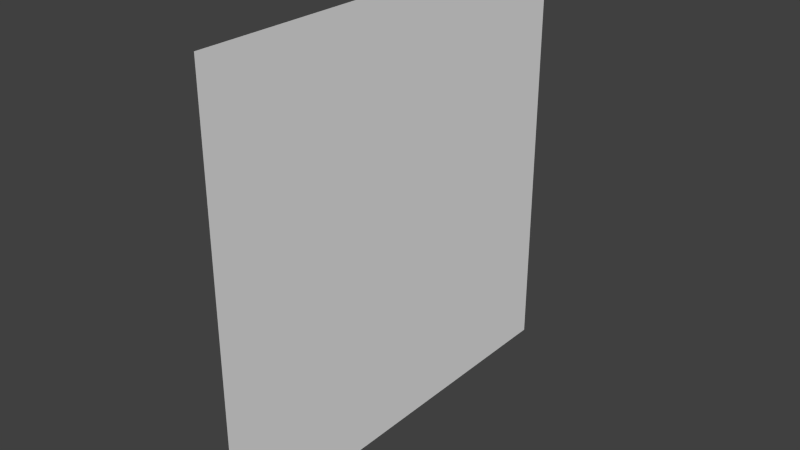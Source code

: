 # Source: boom01.blend  (saved by Blender 2.66.1; exported with 4.5.12 LTS)
import bpy
from mathutils import Matrix  # noqa: F401  (used for matrix-valued properties, if any)

bpy.ops.wm.read_factory_settings(use_empty=True)
scene = bpy.context.scene
scene.name = 'Scene'

# ---- collections
col_collection_1 = bpy.data.collections.new('Collection 1'); scene.collection.children.link(col_collection_1)

# ---- materials (node trees are filled in below, after node groups)
mat_sabsplode = bpy.data.materials.new('sabsplode')
mat_sabsplode.alpha_threshold = 0.0
mat_sabsplode.use_transparent_shadow = False
mat_sabsplode.roughness = 0.5
mat_sabsplode.line_color = (0.0, 0.0, 0.0, 1.0)

# ---- material node trees

# ---- world
world_world = bpy.data.worlds.new('World'); scene.world = world_world
world_world.color = (0.05088, 0.05088, 0.05088)
world_world.use_sun_shadow = False
world_world.sun_shadow_jitter_overblur = 0.0
world_world.cycles.sampling_method = 'MANUAL'
world_world.cycles.sample_map_resolution = 256

# ---- meshes
me_rlboom = bpy.data.meshes.new('rlboom')
me_rlboom.from_pydata([(-4.899e-16, -8.0, 8.0), (-4.899e-16, 8.0, 8.0), (4.899e-16, 8.0, -8.0), (4.899e-16, -8.0, -8.0)], [], [(0, 3, 2, 1)])
me_rlboom.polygons.foreach_set('use_smooth', [True] * 1)
_k = set([(0, 1), (0, 3), (1, 2), (2, 3)])
me_rlboom.attributes.new('sharp_edge', 'BOOLEAN', 'EDGE').data.foreach_set('value', [ (min(e.vertices), max(e.vertices)) in _k for e in me_rlboom.edges])
_uv = me_rlboom.uv_layers.new(name='UVMap')
_uv.uv.foreach_set('vector', [0.0, 5.551e-17, 1.0, 0.0, 1.0, 1.0, 1.11e-16, 1.0])
me_rlboom.materials.append(mat_sabsplode)
me_rlboom.use_remesh_preserve_volume = False
me_rlboom.use_remesh_preserve_attributes = False
me_rlboom.use_mirror_vertex_groups = False
me_rlboom.update()
arm_armature = bpy.data.armatures.new('Armature')  # bones are not reproduced

# ---- objects
ob_armature = bpy.data.objects.new('Armature', arm_armature)
ob_rlboom = bpy.data.objects.new('rlboom', me_rlboom)

# ---- transforms, parenting, visibility, modifiers, constraints
ob_armature.location = (0.0, 0.0, 3.0)
ob_armature.rotation_euler = (1.571, 2.22e-16, 1.571)
ob_armature.show_in_front = True
ob_armature.lineart.crease_threshold = 0.0
ob_rlboom.location = (0.0, 0.0, 0.0)
ob_rlboom.rotation_euler = (1.571, -0.0, 0.0)
ob_rlboom.lineart.crease_threshold = 0.0
_m = ob_rlboom.modifiers.new('Armature', 'ARMATURE')
_m.object = ob_armature

# ---- collection membership
col_collection_1.objects.link(ob_armature)
col_collection_1.objects.link(ob_rlboom)

# ---- scene / render settings (as saved in the file)
scene.frame_start = 1; scene.frame_end = 250; scene.frame_set(0)
scene.render.engine = 'BLENDER_EEVEE_NEXT'
scene.render.image_settings.color_mode = 'RGB'
scene.render.image_settings.compression = 90
scene.render.resolution_percentage = 50
scene.render.dither_intensity = 0.0
scene.render.bake_margin = 2
scene.render.bake_bias = 0.0
scene.cycles.use_denoising = False
scene.cycles.samples = 10
scene.cycles.sampling_pattern = 'TABULATED_SOBOL'
scene.cycles.light_sampling_threshold = 0.0
scene.cycles.use_adaptive_sampling = False
scene.cycles.use_light_tree = False
scene.cycles.blur_glossy = 0.0
scene.cycles.volume_bounces = 1
scene.cycles.pixel_filter_type = 'GAUSSIAN'
scene.cycles.sample_clamp_indirect = 0.0
scene.view_settings.view_transform = 'Standard'
bpy.context.view_layer.update()

# ---- added for rendering (the .blend has no active camera and no usable light): camera, sun
cam_auto = bpy.data.cameras.new('AutoCamera')
cam_auto.lens = 50.0
cam_auto.sensor_width = 36.0
cam_auto.clip_end = 1000.0
ob_auto_camera = bpy.data.objects.new('AutoCamera', cam_auto)
scene.collection.objects.link(ob_auto_camera)
ob_auto_camera.location = (20.9354, -25.1225, 16.7484)
ob_auto_camera.rotation_euler = (1.09748, -7.21219e-08, 0.694738)
scene.camera = ob_auto_camera
light_auto_sun = bpy.data.lights.new('AutoSun', 'SUN')
light_auto_sun.energy = 3.0
light_auto_sun.angle = 0.0523599
ob_auto_sun = bpy.data.objects.new('AutoSun', light_auto_sun)
scene.collection.objects.link(ob_auto_sun)
ob_auto_sun.rotation_euler = (0.872665, 0.174533, 0.523599)
bpy.context.view_layer.update()
